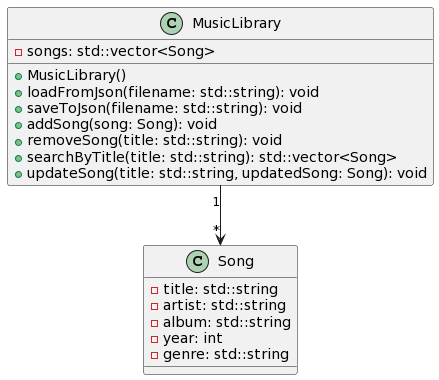

The diagram above was rendered by PlantUML. Its source (embedded in the PNG):
@startuml
class MusicLibrary {
  - songs: std::vector<Song>
  + MusicLibrary()
  + loadFromJson(filename: std::string): void
  + saveToJson(filename: std::string): void
  + addSong(song: Song): void
  + removeSong(title: std::string): void
  + searchByTitle(title: std::string): std::vector<Song>
  + updateSong(title: std::string, updatedSong: Song): void
}

class Song {
  - title: std::string
  - artist: std::string
  - album: std::string
  - year: int
  - genre: std::string
}

MusicLibrary "1" --> "*" Song
@enduml